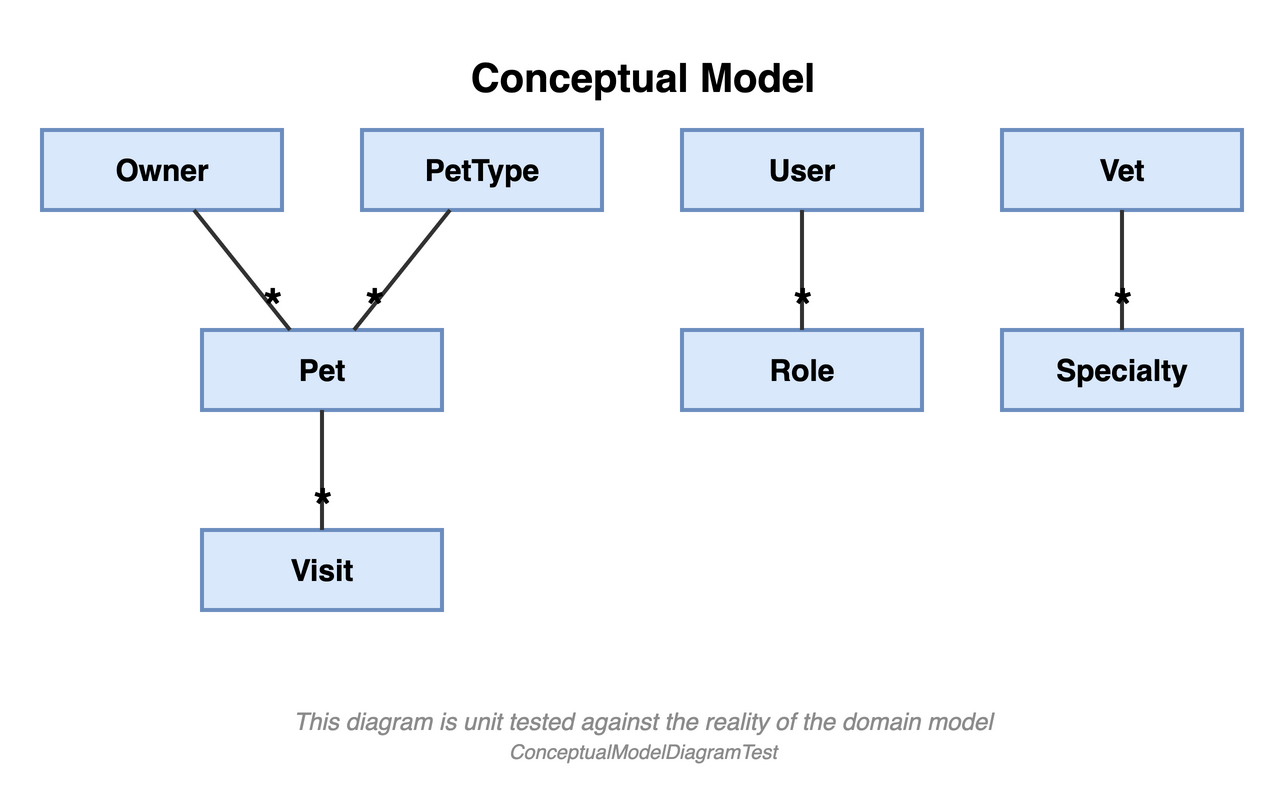

The diagram above was exported from draw.io. Its source (the exported page's mxGraphModel, read from the mxfile embedded in the PNG):
<mxGraphModel dx="800" dy="600" grid="1" gridSize="10" guides="1" tooltips="1" connect="1" arrows="1" fold="1" page="1" pageScale="1" pageWidth="850" pageHeight="1100" math="0" shadow="0">
  <root>
    <mxCell id="0" />
    <mxCell id="1" parent="0" />
    <mxCell id="title" value="Conceptual Model" style="text;html=1;fontSize=20;fontStyle=1;align=center;" vertex="1" parent="1">
      <mxGeometry x="150" y="-45" width="380" height="30" as="geometry" />
    </mxCell>
    <object label="Owner" concept="Owner" id="c-owner">
      <mxCell style="rounded=0;whiteSpace=wrap;html=1;fillColor=#dae8fc;strokeColor=#6c8ebf;fontSize=15;fontStyle=1;strokeWidth=2;" vertex="1" parent="1">
        <mxGeometry x="40" y="0" width="120" height="40" as="geometry" />
      </mxCell>
    </object>
    <object label="PetType" concept="PetType" id="c-pettype">
      <mxCell style="rounded=0;whiteSpace=wrap;html=1;fillColor=#dae8fc;strokeColor=#6c8ebf;fontSize=15;fontStyle=1;strokeWidth=2;" vertex="1" parent="1">
        <mxGeometry x="200" y="0" width="120" height="40" as="geometry" />
      </mxCell>
    </object>
    <object label="User" concept="User" id="c-user">
      <mxCell style="rounded=0;whiteSpace=wrap;html=1;fillColor=#dae8fc;strokeColor=#6c8ebf;fontSize=15;fontStyle=1;strokeWidth=2;" vertex="1" parent="1">
        <mxGeometry x="360" y="0" width="120" height="40" as="geometry" />
      </mxCell>
    </object>
    <object label="Vet" concept="Vet" id="c-vet">
      <mxCell style="rounded=0;whiteSpace=wrap;html=1;fillColor=#dae8fc;strokeColor=#6c8ebf;fontSize=15;fontStyle=1;strokeWidth=2;" vertex="1" parent="1">
        <mxGeometry x="520" y="0" width="120" height="40" as="geometry" />
      </mxCell>
    </object>
    <object label="Pet" concept="Pet" id="c-pet">
      <mxCell style="rounded=0;whiteSpace=wrap;html=1;fillColor=#dae8fc;strokeColor=#6c8ebf;fontSize=15;fontStyle=1;strokeWidth=2;" vertex="1" parent="1">
        <mxGeometry x="120" y="100" width="120" height="40" as="geometry" />
      </mxCell>
    </object>
    <object label="Role" concept="Role" id="c-role">
      <mxCell style="rounded=0;whiteSpace=wrap;html=1;fillColor=#dae8fc;strokeColor=#6c8ebf;fontSize=15;fontStyle=1;strokeWidth=2;" vertex="1" parent="1">
        <mxGeometry x="360" y="100" width="120" height="40" as="geometry" />
      </mxCell>
    </object>
    <object label="Specialty" concept="Specialty" id="c-specialty">
      <mxCell style="rounded=0;whiteSpace=wrap;html=1;fillColor=#dae8fc;strokeColor=#6c8ebf;fontSize=15;fontStyle=1;strokeWidth=2;" vertex="1" parent="1">
        <mxGeometry x="520" y="100" width="120" height="40" as="geometry" />
      </mxCell>
    </object>
    <object label="Visit" concept="Visit" id="c-visit">
      <mxCell style="rounded=0;whiteSpace=wrap;html=1;fillColor=#dae8fc;strokeColor=#6c8ebf;fontSize=15;fontStyle=1;strokeWidth=2;" vertex="1" parent="1">
        <mxGeometry x="120" y="200" width="120" height="40" as="geometry" />
      </mxCell>
    </object>
    <object label="" assoc="Owner-Pet" id="e-owner-pet">
      <mxCell style="endArrow=none;html=1;strokeColor=#333333;fontSize=12;strokeWidth=2;" edge="1" parent="1" source="c-owner" target="c-pet">
        <mxGeometry relative="1" as="geometry" />
      </mxCell>
    </object>
    <mxCell id="e-owner-pet-t" value="*" style="edgeLabel;html=1;align=center;verticalAlign=middle;fontSize=24;fontStyle=1;labelBackgroundColor=none;" vertex="1" connectable="0" parent="e-owner-pet">
      <mxGeometry x="0.6" relative="1" as="geometry">
        <mxPoint as="offset" />
      </mxGeometry>
    </mxCell>
    <object label="" assoc="Pet-PetType" id="e-pettype-pet">
      <mxCell style="endArrow=none;html=1;strokeColor=#333333;fontSize=12;strokeWidth=2;" edge="1" parent="1" source="c-pettype" target="c-pet">
        <mxGeometry relative="1" as="geometry" />
      </mxCell>
    </object>
    <mxCell id="e-pettype-pet-t" value="*" style="edgeLabel;html=1;align=center;verticalAlign=middle;fontSize=24;fontStyle=1;labelBackgroundColor=none;" vertex="1" connectable="0" parent="e-pettype-pet">
      <mxGeometry x="0.6" relative="1" as="geometry">
        <mxPoint as="offset" />
      </mxGeometry>
    </mxCell>
    <object label="" assoc="Pet-Visit" id="e-pet-visit">
      <mxCell style="endArrow=none;html=1;strokeColor=#333333;fontSize=12;strokeWidth=2;" edge="1" parent="1" source="c-pet" target="c-visit">
        <mxGeometry relative="1" as="geometry" />
      </mxCell>
    </object>
    <mxCell id="e-pet-visit-t" value="*" style="edgeLabel;html=1;align=center;verticalAlign=middle;fontSize=24;fontStyle=1;labelBackgroundColor=none;" vertex="1" connectable="0" parent="e-pet-visit">
      <mxGeometry x="0.6" relative="1" as="geometry">
        <mxPoint as="offset" />
      </mxGeometry>
    </mxCell>
    <object label="" assoc="Role-User" id="e-user-role">
      <mxCell style="endArrow=none;html=1;strokeColor=#333333;fontSize=12;strokeWidth=2;" edge="1" parent="1" source="c-user" target="c-role">
        <mxGeometry relative="1" as="geometry" />
      </mxCell>
    </object>
    <mxCell id="e-user-role-t" value="*" style="edgeLabel;html=1;align=center;verticalAlign=middle;fontSize=24;fontStyle=1;labelBackgroundColor=none;" vertex="1" connectable="0" parent="e-user-role">
      <mxGeometry x="0.6" relative="1" as="geometry">
        <mxPoint as="offset" />
      </mxGeometry>
    </mxCell>
    <object label="" assoc="Specialty-Vet" id="e-vet-specialty">
      <mxCell style="endArrow=none;html=1;strokeColor=#333333;fontSize=12;strokeWidth=2;" edge="1" parent="1" source="c-vet" target="c-specialty">
        <mxGeometry relative="1" as="geometry" />
      </mxCell>
    </object>
    <mxCell id="e-vet-specialty-t" value="*" style="edgeLabel;html=1;align=center;verticalAlign=middle;fontSize=24;fontStyle=1;labelBackgroundColor=none;" vertex="1" connectable="0" parent="e-vet-specialty">
      <mxGeometry x="0.6" relative="1" as="geometry">
        <mxPoint as="offset" />
      </mxGeometry>
    </mxCell>
    <mxCell id="footer-guardrail" value="This diagram is unit tested against the reality of the domain model&lt;br&gt;&lt;font style=&quot;font-size: 10px&quot;&gt;ConceptualModelDiagramTest&lt;/font&gt;" style="text;html=1;fontSize=12;fontStyle=2;align=center;verticalAlign=middle;fontColor=#8C8C8C;" vertex="1" parent="1">
      <mxGeometry x="40" y="285" width="600" height="36" as="geometry" />
    </mxCell>
  </root>
</mxGraphModel>